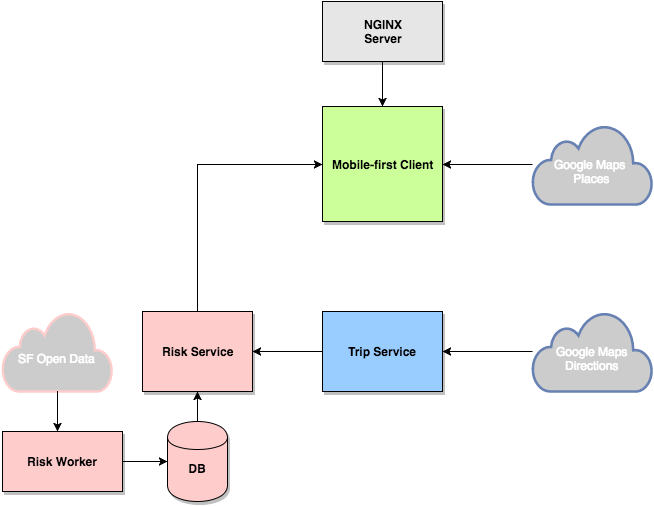

The diagram above was exported from draw.io. Its source (the exported page's mxGraphModel, read from the mxfile embedded in the PNG):
<mxGraphModel dx="2030" dy="497" grid="1" gridSize="10" guides="1" tooltips="1" connect="1" arrows="1" fold="1" page="1" pageScale="1" pageWidth="850" pageHeight="1100" math="0" shadow="0">
  <root>
    <mxCell id="0" style=";html=1;" />
    <mxCell id="1" style=";html=1;" parent="0" />
    <mxCell id="3f886ea71726befd-42" value="&lt;b&gt;Mobile-first Client&lt;/b&gt;" style="html=1;shadow=1;fillColor=#CCFF99;" vertex="1" parent="1">
      <mxGeometry x="150" y="115" width="120" height="115" as="geometry" />
    </mxCell>
    <mxCell id="3f886ea71726befd-46" value="&lt;b&gt;Trip Service&lt;/b&gt;" style="html=1;shadow=1;fillColor=#99CCFF;" vertex="1" parent="1">
      <mxGeometry x="150" y="320" width="120" height="80" as="geometry" />
    </mxCell>
    <mxCell id="31e31076cf68bd64-1" value="" style="edgeStyle=orthogonalEdgeStyle;rounded=0;html=1;jettySize=auto;orthogonalLoop=1;" edge="1" parent="1" source="3f886ea71726befd-48" target="3f886ea71726befd-46">
      <mxGeometry relative="1" as="geometry">
        <Array as="points">
          <mxPoint x="420" y="360" />
        </Array>
      </mxGeometry>
    </mxCell>
    <mxCell id="3f886ea71726befd-48" value="&lt;div&gt;&lt;br&gt;&lt;/div&gt;Google Maps&lt;div&gt;Directions&lt;/div&gt;" style="html=1;fillColor=#CCCCCC;strokeColor=#6881B3;gradientColor=none;gradientDirection=north;strokeWidth=2;shape=mxgraph.networks.cloud;fontColor=#ffffff;" vertex="1" parent="1">
      <mxGeometry x="360" y="320" width="120" height="80" as="geometry" />
    </mxCell>
    <mxCell id="3f886ea71726befd-49" value="&lt;b&gt;Risk Service&lt;/b&gt;" style="html=1;shadow=1;fillColor=#FFCCCC;" vertex="1" parent="1">
      <mxGeometry x="-30" y="320" width="110" height="80" as="geometry" />
    </mxCell>
    <mxCell id="3f886ea71726befd-50" value="&lt;div&gt;&lt;br&gt;&lt;/div&gt;SF Open Data" style="html=1;fillColor=#CCCCCC;strokeColor=#FFCCCC;gradientColor=none;gradientDirection=north;strokeWidth=2;shape=mxgraph.networks.cloud;fontColor=#ffffff;shadow=0;" vertex="1" parent="1">
      <mxGeometry x="-170" y="320" width="110" height="80" as="geometry" />
    </mxCell>
    <mxCell id="18db3169e9a748f9-3" value="&lt;div&gt;&lt;b&gt;&lt;br&gt;&lt;/b&gt;&lt;/div&gt;&lt;b&gt;DB&lt;/b&gt;" style="shape=cylinder;whiteSpace=wrap;html=1;shadow=1;fillColor=#FFCCCC;" vertex="1" parent="1">
      <mxGeometry x="-5" y="430" width="60" height="80" as="geometry" />
    </mxCell>
    <mxCell id="18db3169e9a748f9-4" value="&lt;b&gt;Risk Worker&lt;/b&gt;" style="whiteSpace=wrap;html=1;direction=east;shadow=1;fillColor=#FFCCCC;" vertex="1" parent="1">
      <mxGeometry x="-170" y="440" width="120" height="60" as="geometry" />
    </mxCell>
    <mxCell id="18db3169e9a748f9-10" value="" style="edgeStyle=orthogonalEdgeStyle;rounded=0;html=1;jettySize=auto;orthogonalLoop=1;" edge="1" parent="1" source="3f886ea71726befd-50" target="18db3169e9a748f9-4">
      <mxGeometry relative="1" as="geometry">
        <Array as="points">
          <mxPoint x="-115" y="420" />
          <mxPoint x="-115" y="420" />
        </Array>
      </mxGeometry>
    </mxCell>
    <mxCell id="18db3169e9a748f9-11" value="" style="edgeStyle=orthogonalEdgeStyle;rounded=0;html=1;jettySize=auto;orthogonalLoop=1;" edge="1" parent="1" source="18db3169e9a748f9-4" target="18db3169e9a748f9-3">
      <mxGeometry relative="1" as="geometry" />
    </mxCell>
    <mxCell id="18db3169e9a748f9-13" value="" style="edgeStyle=orthogonalEdgeStyle;rounded=0;html=1;jettySize=auto;orthogonalLoop=1;" edge="1" parent="1" source="18db3169e9a748f9-3" target="3f886ea71726befd-49">
      <mxGeometry relative="1" as="geometry" />
    </mxCell>
    <mxCell id="6b2a5e2304727f14-9" style="edgeStyle=orthogonalEdgeStyle;rounded=0;html=1;entryX=1;entryY=0.5;jettySize=auto;orthogonalLoop=1;" edge="1" parent="1" source="3f886ea71726befd-46" target="3f886ea71726befd-49">
      <mxGeometry relative="1" as="geometry" />
    </mxCell>
    <mxCell id="6b2a5e2304727f14-10" style="edgeStyle=orthogonalEdgeStyle;rounded=0;html=1;jettySize=auto;orthogonalLoop=1;" edge="1" parent="1" source="3f886ea71726befd-49" target="3f886ea71726befd-42">
      <mxGeometry relative="1" as="geometry">
        <Array as="points">
          <mxPoint x="25" y="173" />
        </Array>
      </mxGeometry>
    </mxCell>
    <mxCell id="6b2a5e2304727f14-11" value="&lt;b&gt;NGINX&lt;/b&gt;&lt;div&gt;&lt;b&gt;Server&lt;/b&gt;&lt;/div&gt;" style="whiteSpace=wrap;html=1;shadow=1;strokeColor=#000000;fillColor=#E6E6E6;" vertex="1" parent="1">
      <mxGeometry x="150" y="10" width="120" height="60" as="geometry" />
    </mxCell>
    <mxCell id="6b2a5e2304727f14-12" value="" style="edgeStyle=orthogonalEdgeStyle;rounded=0;html=1;jettySize=auto;orthogonalLoop=1;" edge="1" parent="1" source="6b2a5e2304727f14-11" target="3f886ea71726befd-42">
      <mxGeometry relative="1" as="geometry" />
    </mxCell>
    <mxCell id="3b4c6bd93f083a16-7" style="edgeStyle=orthogonalEdgeStyle;rounded=0;html=1;entryX=1;entryY=0.5;jettySize=auto;orthogonalLoop=1;" edge="1" parent="1" source="3b4c6bd93f083a16-2" target="3f886ea71726befd-42">
      <mxGeometry relative="1" as="geometry" />
    </mxCell>
    <mxCell id="3b4c6bd93f083a16-2" value="&lt;div&gt;&lt;br&gt;&lt;/div&gt;Google Maps&amp;nbsp;&lt;br&gt;Places" style="html=1;fillColor=#CCCCCC;strokeColor=#6881B3;gradientColor=none;gradientDirection=north;strokeWidth=2;shape=mxgraph.networks.cloud;fontColor=#ffffff;" vertex="1" parent="1">
      <mxGeometry x="360" y="133" width="120" height="80" as="geometry" />
    </mxCell>
  </root>
</mxGraphModel>